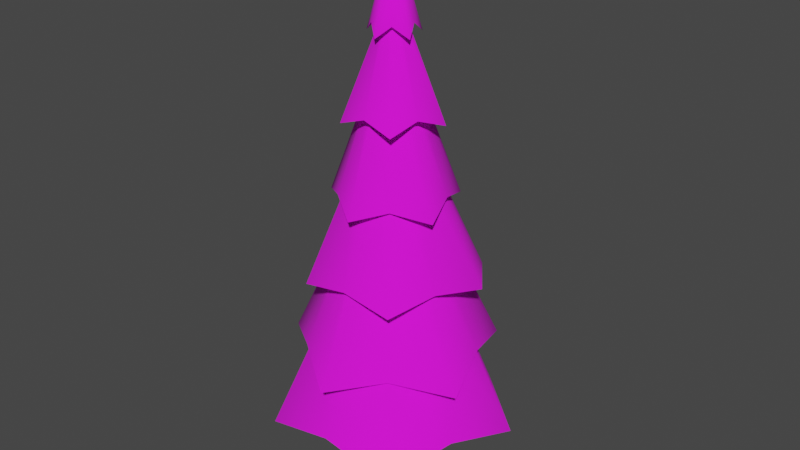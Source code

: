 # Source: GreenPine01.blend  (saved by Blender 3.2.14; exported with 4.5.12 LTS)
import bpy
from mathutils import Matrix  # noqa: F401  (used for matrix-valued properties, if any)

bpy.ops.wm.read_factory_settings(use_empty=True)
scene = bpy.context.scene
scene.name = 'Scene'

# ---- collections
col_collection = bpy.data.collections.new('Collection'); scene.collection.children.link(col_collection)

# ---- images (referenced by path relative to the original .blend; pixels are not part of the script)
import os
ASSET_DIR = os.environ.get("B2B_ASSET_DIR", "")  # directory of the original .blend (textures are referenced by path, not embedded)
HERE = os.path.dirname(os.path.abspath(__file__))  # packed textures are extracted next to this script under _unpacked/

def load_image(name, relpath, width, height, colorspace="sRGB"):
    """Load a texture the original file referenced (path relative to the .blend, or extracted next to this script)."""
    p = next((c for c in (os.path.join(HERE, relpath), os.path.join(ASSET_DIR, relpath)) if relpath and os.path.exists(c)), "")
    if p:
        img = bpy.data.images.load(p, check_existing=True)
        img.name = name
    else:  # same state as the original file: an image datablock whose file is absent (Cycles renders it pink)
        img = bpy.data.images.new(name, width, height)
        img.source = "FILE"
        img.filepath = "//" + (relpath or name)
    img.colorspace_settings.name = colorspace
    return img
img_pinetree_png = load_image('PineTree.png', 'PineTree.png', 1024, 1024, 'sRGB')

# ---- materials (node trees are filled in below, after node groups)
mat_pinetree = bpy.data.materials.new('PineTree')
mat_pinetree.use_transparent_shadow = False

# ---- node groups
ng_auto_smooth = bpy.data.node_groups.new('Auto Smooth', 'GeometryNodeTree')
_s = ng_auto_smooth.interface.new_socket(name='Geometry', in_out='OUTPUT', socket_type='NodeSocketGeometry')
_s = ng_auto_smooth.interface.new_socket(name='Geometry', in_out='INPUT', socket_type='NodeSocketGeometry')
_s = ng_auto_smooth.interface.new_socket(name='Angle', in_out='INPUT', socket_type='NodeSocketFloat')
_s.subtype = 'ANGLE'
_s.min_value = 0.0
_s.max_value = 3.142
ng_auto_smooth.is_modifier = True
_N = ng_auto_smooth.nodes; _L = ng_auto_smooth.links
n0 = _N.new('NodeGroupOutput'); n0.name = 'Group Output'; n0.location = (480, -100)
n1 = _N.new('NodeGroupInput'); n1.name = 'Group Input'; n1.location = (-420, -300)
n2 = _N.new('NodeGroupInput'); n2.name = 'Group Input.001'; n2.location = (-60, -100)
n3 = _N.new('GeometryNodeSetShadeSmooth'); n3.name = 'Set Shade Smooth'; n3.location = (120, -100)
n3.domain = 'EDGE'
n4 = _N.new('GeometryNodeSetShadeSmooth'); n4.name = 'Set Shade Smooth.001'; n4.location = (300, -100)
n5 = _N.new('GeometryNodeInputMeshEdgeAngle'); n5.name = 'Edge Angle'; n5.location = (-420, -220)
n6 = _N.new('GeometryNodeInputEdgeSmooth'); n6.name = 'Is Edge Smooth'; n6.location = (-60, -160)
n7 = _N.new('GeometryNodeInputShadeSmooth'); n7.name = 'Is Face Smooth'; n7.location = (-240, -340)
n8 = _N.new('FunctionNodeBooleanMath'); n8.name = 'Boolean Math'; n8.location = (-60, -220)
n9 = _N.new('FunctionNodeCompare'); n9.name = 'Compare'; n9.location = (-240, -180)
n9.operation = 'LESS_EQUAL'
_L.new(n5.outputs[0], n9.inputs[0])
_L.new(n4.outputs[0], n0.inputs[0])
_L.new(n1.outputs[1], n9.inputs[1])
_L.new(n9.outputs[0], n8.inputs[0])
_L.new(n7.outputs[0], n8.inputs[1])
_L.new(n2.outputs[0], n3.inputs[0])
_L.new(n6.outputs[0], n3.inputs[1])
_L.new(n3.outputs[0], n4.inputs[0])
_L.new(n8.outputs[0], n3.inputs[2])
n0.is_active_output = True

# ---- material node trees
mat_pinetree.use_nodes = True; mat_pinetree.node_tree.nodes.clear()
_N = mat_pinetree.node_tree.nodes; _L = mat_pinetree.node_tree.links
n0 = _N.new('ShaderNodeBsdfPrincipled'); n0.name = 'Principled BSDF'; n0.location = (10, 300)
n0.distribution = 'GGX'
n0.subsurface_method = 'BURLEY'
n0.inputs[2].default_value = 1.0
n0.inputs[3].default_value = 1.45
n0.inputs[27].default_value = (0.0, 0.0, 0.0, 1.0)
n0.inputs[28].default_value = 1.0
n1 = _N.new('ShaderNodeOutputMaterial'); n1.name = 'Material Output'; n1.location = (300, 300)
n2 = _N.new('ShaderNodeTexImage'); n2.name = 'Image Texture'; n2.location = (-280, 280)
n2.image = img_pinetree_png
_L.new(n0.outputs[0], n1.inputs[0])
_L.new(n2.outputs[0], n0.inputs[0])
n1.is_active_output = True

# ---- world
world_world = bpy.data.worlds.new('World'); scene.world = world_world
world_world.use_nodes = True; world_world.node_tree.nodes.clear()
_N = world_world.node_tree.nodes; _L = world_world.node_tree.links
n0 = _N.new('ShaderNodeOutputWorld'); n0.name = 'World Output'; n0.location = (300, 300)
n1 = _N.new('ShaderNodeBackground'); n1.name = 'Background'; n1.location = (10, 300)
n1.inputs[0].default_value = (0.05088, 0.05088, 0.05088, 1.0)
_L.new(n1.outputs[0], n0.inputs[0])
n0.is_active_output = True
world_world.color = (0.05088, 0.05088, 0.05088)
world_world.use_sun_shadow = False
world_world.sun_shadow_jitter_overblur = 0.0

# ---- meshes
me_cylinder = bpy.data.meshes.new('Cylinder')
me_cylinder.from_pydata([(0.002843, 2.611, 1.27), (1.246, 1.75, 1.609), (2.448, 0.8339, 1.27), (2.018, -0.6267, 1.608), (0.004009, 0.04089, 11.29), (1.514, -2.041, 1.271), (-0.003988, -2.095, 1.607), (-1.508, -2.04, 1.272), (-2.025, -0.6267, 1.607), (-2.442, 0.8337, 1.271), (-1.253, 1.75, 1.608), (-0.002979, 1.84, 3.065), (0.05574, 1.866, 4.453), (-0.002916, 1.13, 6.346), (0.003064, 1.072, 7.783), (-0.002814, 0.4367, 9.666), (0.3184, 0.4736, 9.44), (0.4833, 0.7006, 8.004), (0.7916, 1.125, 6.117), (1.087, 1.532, 4.451), (1.313, 1.843, 2.753), (0.3826, 0.1567, 9.666), (0.9852, 0.3587, 7.783), (1.041, 0.3707, 6.346), (1.723, 0.6535, 4.454), (1.717, 0.5902, 3.066), (0.5132, -0.1257, 9.441), (0.7854, -0.2249, 8.001), (1.278, -0.3756, 6.119), (1.406, -0.4266, 4.673), (2.122, -0.6497, 2.756), (0.2361, -0.2974, 9.664), (0.6089, -0.7943, 7.787), (0.6434, -0.8582, 6.343), (1.054, -1.408, 4.469), (1.061, -1.433, 3.061), (0.004016, -0.4964, 9.442), (-0.003015, -0.8002, 7.998), (0.002641, -1.301, 6.122), (-0.003301, -1.45, 4.673), (0.002825, -2.187, 2.76), (-0.2423, -0.2981, 9.663), (-0.6021, -0.7933, 7.789), (-0.6498, -0.859, 6.341), (-1.049, -1.408, 4.468), (-1.069, -1.435, 3.057), (-0.507, -0.1251, 9.442), (-0.7938, -0.2257, 7.998), (-1.272, -0.3751, 6.122), (-1.412, -0.4264, 4.674), (-2.113, -0.6487, 2.761), (-0.3895, 0.1571, 9.664), (-0.9772, 0.3581, 7.787), (-1.049, 0.3712, 6.343), (-1.7, 0.5922, 4.467), (-1.726, 0.5914, 3.059), (-0.3118, 0.4737, 9.441), (-0.4902, 0.7019, 8.001), (-0.7859, 1.124, 6.119), (-0.8734, 1.229, 4.675), (-1.307, 1.841, 2.756), (0.6085, 0.8728, 4.368), (1.481, 0.5221, 3.466), (0.9891, -0.2741, 4.355), (0.9126, -1.207, 3.49), (0.006864, -1.003, 4.335), (-0.8992, -1.202, 3.505), (-0.9896, -0.2789, 4.335), (-1.463, 0.5195, 3.49), (-0.6, 0.8804, 4.355), (0.005143, 1.595, 3.466), (-0.07801, 0.6932, 5.945), (0.5186, 0.7745, 5.61), (0.6232, 0.188, 5.941), (0.8979, -0.2537, 5.468), (0.3521, -0.4657, 6.014), (-0.01279, -0.9102, 5.48), (-0.3879, -0.4657, 6.014), (-0.9193, -0.2524, 5.475), (-0.6084, 0.2355, 6.026), (-0.5761, 0.8177, 5.46), (-0.04266, 0.734, 7.049), (0.3473, 0.5134, 7.299), (0.6776, 0.2107, 7.049), (0.4864, -0.112, 7.422), (0.4465, -0.5659, 6.963), (0.006141, -0.4722, 7.404), (-0.4353, -0.5637, 6.972), (-0.4847, -0.1156, 7.404), (-0.7098, 0.2742, 6.963), (-0.2905, 0.4524, 7.422), (0.005683, 0.4199, 8.579), (0.2981, 0.4457, 8.406), (0.3639, 0.1596, 8.579), (0.4756, -0.1114, 8.416), (0.2317, -0.2683, 8.569), (0.004511, -0.4471, 8.431), (-0.2235, -0.2723, 8.562), (-0.4602, -0.1094, 8.431), (-0.3604, 0.1619, 8.569), (-0.2865, 0.4423, 8.416), (0.003826, 0.2242, 9.901), (0.09527, 0.1665, 9.912), (0.1784, 0.09735, 9.901), (0.1542, -0.007531, 9.907), (0.1086, -0.1037, 9.91), (0.003825, -0.1208, 9.899), (-0.09954, -0.1016, 9.914), (-0.1497, -0.009238, 9.899), (-0.1658, 0.09567, 9.91), (-0.08845, 0.1688, 9.907), (-0.0001158, 0.03521, 2.277), (0.004009, 0.7905, -0.3445), (0.4446, 0.6473, -0.3445), (-0.4366, 0.6473, -0.3445), (0.004009, 0.5291, 0.6053), (0.004009, 0.3732, 2.22), (-0.283, 0.4359, 0.6053), (0.291, 0.4359, 0.6053), (0.1993, 0.3097, 2.22), (0.4683, 0.1918, 0.6053), (0.7169, 0.2725, -0.3445), (0.32, 0.1436, 2.22), (0.4683, -0.11, 0.6053), (0.7169, -0.1907, -0.3445), (0.32, -0.06178, 2.22), (0.291, -0.3541, 0.6053), (0.4446, -0.5655, -0.3445), (0.1993, -0.2279, 2.22), (0.004009, -0.4473, 0.6053), (0.004009, -0.7087, -0.3445), (0.004009, -0.2914, 2.22), (-0.283, -0.3541, 0.6053), (-0.4366, -0.5655, -0.3445), (-0.1913, -0.2279, 2.22), (-0.4603, -0.11, 0.6053), (-0.7089, -0.1907, -0.3445), (-0.312, -0.06178, 2.22), (-0.4603, 0.1918, 0.6053), (-0.7089, 0.2725, -0.3445), (-0.312, 0.1436, 2.22), (-0.1913, 0.3097, 2.22)], [], [(15, 4, 16), (16, 4, 21), (21, 4, 26), (26, 4, 31), (31, 4, 36), (36, 4, 41), (41, 4, 46), (46, 4, 51), (51, 4, 56), (56, 4, 15), (8, 9, 111), (69, 60, 11, 70), (80, 59, 12, 71), (90, 58, 13, 81), (100, 57, 14, 91), (110, 56, 15, 101), (68, 55, 60, 69), (79, 54, 59, 80), (89, 53, 58, 90), (99, 52, 57, 100), (109, 51, 56, 110), (67, 50, 55, 68), (78, 49, 54, 79), (88, 48, 53, 89), (98, 47, 52, 99), (108, 46, 51, 109), (66, 45, 50, 67), (77, 44, 49, 78), (87, 43, 48, 88), (97, 42, 47, 98), (107, 41, 46, 108), (65, 40, 45, 66), (76, 39, 44, 77), (86, 38, 43, 87), (96, 37, 42, 97), (106, 36, 41, 107), (64, 35, 40, 65), (75, 34, 39, 76), (85, 33, 38, 86), (95, 32, 37, 96), (105, 31, 36, 106), (63, 30, 35, 64), (74, 29, 34, 75), (84, 28, 33, 85), (94, 27, 32, 95), (104, 26, 31, 105), (62, 25, 30, 63), (73, 24, 29, 74), (83, 23, 28, 84), (93, 22, 27, 94), (103, 21, 26, 104), (61, 20, 25, 62), (72, 19, 24, 73), (82, 18, 23, 83), (92, 17, 22, 93), (102, 16, 21, 103), (70, 11, 20, 61), (71, 12, 19, 72), (81, 13, 18, 82), (91, 14, 17, 92), (101, 15, 16, 102), (0, 70, 61, 1), (1, 61, 62, 2), (2, 62, 63, 3), (3, 63, 64, 5), (5, 64, 65, 6), (6, 65, 66, 7), (7, 66, 67, 8), (8, 67, 68, 9), (9, 68, 69, 10), (10, 69, 70, 0), (11, 71, 72, 20), (20, 72, 73, 25), (25, 73, 74, 30), (30, 74, 75, 35), (35, 75, 76, 40), (40, 76, 77, 45), (45, 77, 78, 50), (50, 78, 79, 55), (55, 79, 80, 60), (60, 80, 71, 11), (12, 81, 82, 19), (19, 82, 83, 24), (24, 83, 84, 29), (29, 84, 85, 34), (34, 85, 86, 39), (39, 86, 87, 44), (44, 87, 88, 49), (49, 88, 89, 54), (54, 89, 90, 59), (59, 90, 81, 12), (13, 91, 92, 18), (18, 92, 93, 23), (23, 93, 94, 28), (28, 94, 95, 33), (33, 95, 96, 38), (38, 96, 97, 43), (43, 97, 98, 48), (48, 98, 99, 53), (53, 99, 100, 58), (58, 100, 91, 13), (14, 101, 102, 17), (17, 102, 103, 22), (22, 103, 104, 27), (27, 104, 105, 32), (32, 105, 106, 37), (37, 106, 107, 42), (42, 107, 108, 47), (47, 108, 109, 52), (52, 109, 110, 57), (57, 110, 101, 14), (7, 8, 111), (6, 7, 111), (5, 6, 111), (3, 5, 111), (0, 1, 111), (2, 3, 111), (1, 2, 111), (10, 0, 111), (9, 10, 111), (112, 115, 118, 113), (112, 113, 121, 124, 127, 130, 133, 136, 139, 114), (114, 117, 115, 112), (117, 141, 116, 115), (115, 116, 119, 118), (113, 118, 120, 121), (118, 119, 122, 120), (121, 120, 123, 124), (120, 122, 125, 123), (124, 123, 126, 127), (123, 125, 128, 126), (127, 126, 129, 130), (126, 128, 131, 129), (130, 129, 132, 133), (129, 131, 134, 132), (133, 132, 135, 136), (132, 134, 137, 135), (136, 135, 138, 139), (135, 137, 140, 138), (139, 138, 117, 114), (138, 140, 141, 117), (119, 116, 141, 140, 137, 134, 131, 128, 125, 122)])
me_cylinder.polygons.foreach_set('use_smooth', [True] * 142)
_uv = me_cylinder.uv_layers.new(name='UVMap')
_uv.uv.foreach_set('vector', [0.4895, 0.8266, 0.4895, 0.8266, 0.4895, 0.8266, 0.4895, 0.8266, 0.4895, 0.8266, 0.4895, 0.8266, 0.4895, 0.8266, 0.4895, 0.8266, 0.4895, 0.8266, 0.4895, 0.8266, 0.4895, 0.8266, 0.4895, 0.8266, 0.4895, 0.8266, 0.4895, 0.8266, 0.4895, 0.8266, 0.4895, 0.8266, 0.4895, 0.8266, 0.4895, 0.8266, 0.4895, 0.8266, 0.4895, 0.8266, 0.4895, 0.8266, 0.4895, 0.8266, 0.4895, 0.8266, 0.4895, 0.8266, 0.4895, 0.8266, 0.4895, 0.8266, 0.4895, 0.8266, 0.4895, 0.8266, 0.4895, 0.8266, 0.4895, 0.8266, 0.4895, 0.8266, 0.4895, 0.8266, 0.4895, 0.8266, 0.4895, 0.8266, 0.4895, 0.8266, 0.4895, 0.8266, 0.4895, 0.8266, 0.4895, 0.8266, 0.4895, 0.8266, 0.4895, 0.8266, 0.4895, 0.8266, 0.4895, 0.8266, 0.4895, 0.8266, 0.4895, 0.8266, 0.4895, 0.8266, 0.4895, 0.8266, 0.4895, 0.8266, 0.4895, 0.8266, 0.4895, 0.8266, 0.4895, 0.8266, 0.4895, 0.8266, 0.4895, 0.8266, 0.4895, 0.8266, 0.4895, 0.8266, 0.4895, 0.8266, 0.4895, 0.8266, 0.4895, 0.8266, 0.4895, 0.8266, 0.4895, 0.8266, 0.4895, 0.8266, 0.4895, 0.8266, 0.4895, 0.8266, 0.4895, 0.8266, 0.4895, 0.8266, 0.4895, 0.8266, 0.4895, 0.8266, 0.4895, 0.8266, 0.4895, 0.8266, 0.4895, 0.8266, 0.4895, 0.8266, 0.4895, 0.8266, 0.4895, 0.8266, 0.4895, 0.8266, 0.4895, 0.8266, 0.4895, 0.8266, 0.4895, 0.8266, 0.4895, 0.8266, 0.4895, 0.8266, 0.4895, 0.8266, 0.4895, 0.8266, 0.4895, 0.8266, 0.4895, 0.8266, 0.4895, 0.8266, 0.4895, 0.8266, 0.4895, 0.8266, 0.4895, 0.8266, 0.4895, 0.8266, 0.4895, 0.8266, 0.4895, 0.8266, 0.4895, 0.8266, 0.4895, 0.8266, 0.4895, 0.8266, 0.4895, 0.8266, 0.4895, 0.8266, 0.4895, 0.8266, 0.4895, 0.8266, 0.4895, 0.8266, 0.4895, 0.8266, 0.4895, 0.8266, 0.4895, 0.8266, 0.4895, 0.8266, 0.4895, 0.8266, 0.4895, 0.8266, 0.4895, 0.8266, 0.4895, 0.8266, 0.4895, 0.8266, 0.4895, 0.8266, 0.4895, 0.8266, 0.4895, 0.8266, 0.4895, 0.8266, 0.4895, 0.8266, 0.4895, 0.8266, 0.4895, 0.8266, 0.4895, 0.8266, 0.4895, 0.8266, 0.4895, 0.8266, 0.4895, 0.8266, 0.4895, 0.8266, 0.4895, 0.8266, 0.4895, 0.8266, 0.4895, 0.8266, 0.4895, 0.8266, 0.4895, 0.8266, 0.4895, 0.8266, 0.4895, 0.8266, 0.4895, 0.8266, 0.4895, 0.8266, 0.4895, 0.8266, 0.4895, 0.8266, 0.4895, 0.8266, 0.4895, 0.8266, 0.4895, 0.8266, 0.4895, 0.8266, 0.4895, 0.8266, 0.4895, 0.8266, 0.4895, 0.8266, 0.4895, 0.8266, 0.4895, 0.8266, 0.4895, 0.8266, 0.4895, 0.8266, 0.4895, 0.8266, 0.4895, 0.8266, 0.4895, 0.8266, 0.4895, 0.8266, 0.4895, 0.8266, 0.4895, 0.8266, 0.4895, 0.8266, 0.4895, 0.8266, 0.4895, 0.8266, 0.4895, 0.8266, 0.4895, 0.8266, 0.4895, 0.8266, 0.4895, 0.8266, 0.4895, 0.8266, 0.4895, 0.8266, 0.4895, 0.8266, 0.4895, 0.8266, 0.4895, 0.8266, 0.4895, 0.8266, 0.4895, 0.8266, 0.4895, 0.8266, 0.4895, 0.8266, 0.4895, 0.8266, 0.4895, 0.8266, 0.4895, 0.8266, 0.4895, 0.8266, 0.4895, 0.8266, 0.4895, 0.8266, 0.4895, 0.8266, 0.4895, 0.8266, 0.4895, 0.8266, 0.4895, 0.8266, 0.4895, 0.8266, 0.4895, 0.8266, 0.4895, 0.8266, 0.4895, 0.8266, 0.4895, 0.8266, 0.4895, 0.8266, 0.4895, 0.8266, 0.4895, 0.8266, 0.4895, 0.8266, 0.4895, 0.8266, 0.4895, 0.8266, 0.4895, 0.8266, 0.4895, 0.8266, 0.4895, 0.8266, 0.4895, 0.8266, 0.4895, 0.8266, 0.4895, 0.8266, 0.4895, 0.8266, 0.4895, 0.8266, 0.4895, 0.8266, 0.4895, 0.8266, 0.4895, 0.8266, 0.4895, 0.8266, 0.4895, 0.8266, 0.4895, 0.8266, 0.4895, 0.8266, 0.4895, 0.8266, 0.4895, 0.8266, 0.4895, 0.8266, 0.4895, 0.8266, 0.4895, 0.8266, 0.4895, 0.8266, 0.4895, 0.8266, 0.4895, 0.8266, 0.4895, 0.8266, 0.4895, 0.8266, 0.4895, 0.8266, 0.4895, 0.8266, 0.4895, 0.8266, 0.4895, 0.8266, 0.4895, 0.8266, 0.4895, 0.8266, 0.4895, 0.8266, 0.4895, 0.8266, 0.4895, 0.8266, 0.4895, 0.8266, 0.4895, 0.8266, 0.4895, 0.8266, 0.4895, 0.8266, 0.4895, 0.8266, 0.4895, 0.8266, 0.4895, 0.8266, 0.4895, 0.8266, 0.4895, 0.8266, 0.4895, 0.8266, 0.4895, 0.8266, 0.4895, 0.8266, 0.4895, 0.8266, 0.4895, 0.8266, 0.4895, 0.8266, 0.4895, 0.8266, 0.4895, 0.8266, 0.4895, 0.8266, 0.4895, 0.8266, 0.4895, 0.8266, 0.4895, 0.8266, 0.4895, 0.8266, 0.4895, 0.8266, 0.4895, 0.8266, 0.4895, 0.8266, 0.4895, 0.8266, 0.4895, 0.8266, 0.4895, 0.8266, 0.4895, 0.8266, 0.4895, 0.8266, 0.4895, 0.8266, 0.4895, 0.8266, 0.4895, 0.8266, 0.4895, 0.8266, 0.4895, 0.8266, 0.4895, 0.8266, 0.4895, 0.8266, 0.4895, 0.8266, 0.4895, 0.8266, 0.4895, 0.8266, 0.4895, 0.8266, 0.4895, 0.8266, 0.4895, 0.8266, 0.4895, 0.8266, 0.4895, 0.8266, 0.4895, 0.8266, 0.4895, 0.8266, 0.4895, 0.8266, 0.4895, 0.8266, 0.4895, 0.8266, 0.4895, 0.8266, 0.4895, 0.8266, 0.4895, 0.8266, 0.4895, 0.8266, 0.4895, 0.8266, 0.4895, 0.8266, 0.4895, 0.8266, 0.4895, 0.8266, 0.4895, 0.8266, 0.4895, 0.8266, 0.4895, 0.8266, 0.4895, 0.8266, 0.4895, 0.8266, 0.4895, 0.8266, 0.4895, 0.8266, 0.4895, 0.8266, 0.4895, 0.8266, 0.4895, 0.8266, 0.4895, 0.8266, 0.4895, 0.8266, 0.4895, 0.8266, 0.4895, 0.8266, 0.4895, 0.8266, 0.4895, 0.8266, 0.4895, 0.8266, 0.4895, 0.8266, 0.4895, 0.8266, 0.4895, 0.8266, 0.4895, 0.8266, 0.4895, 0.8266, 0.4895, 0.8266, 0.4895, 0.8266, 0.4895, 0.8266, 0.4895, 0.8266, 0.4895, 0.8266, 0.4895, 0.8266, 0.4895, 0.8266, 0.4895, 0.8266, 0.4895, 0.8266, 0.4895, 0.8266, 0.4895, 0.8266, 0.4895, 0.8266, 0.4895, 0.8266, 0.4895, 0.8266, 0.4895, 0.8266, 0.4895, 0.8266, 0.4895, 0.8266, 0.4895, 0.8266, 0.4895, 0.8266, 0.4895, 0.8266, 0.4895, 0.8266, 0.4895, 0.8266, 0.4895, 0.8266, 0.4895, 0.8266, 0.4895, 0.8266, 0.4895, 0.8266, 0.4895, 0.8266, 0.4895, 0.8266, 0.4895, 0.8266, 0.4895, 0.8266, 0.4895, 0.8266, 0.4895, 0.8266, 0.4895, 0.8266, 0.4895, 0.8266, 0.4895, 0.8266, 0.4895, 0.8266, 0.4895, 0.8266, 0.4895, 0.8266, 0.4895, 0.8266, 0.4895, 0.8266, 0.4895, 0.8266, 0.4895, 0.8266, 0.4895, 0.8266, 0.4895, 0.8266, 0.4895, 0.8266, 0.4895, 0.8266, 0.4895, 0.8266, 0.4895, 0.8266, 0.4895, 0.8266, 0.4895, 0.8266, 0.4895, 0.8266, 0.4895, 0.8266, 0.4895, 0.8266, 0.4895, 0.8266, 0.4895, 0.8266, 0.4895, 0.8266, 0.4895, 0.8266, 0.4895, 0.8266, 0.4895, 0.8266, 0.4895, 0.8266, 0.4895, 0.8266, 0.4895, 0.8266, 0.4895, 0.8266, 0.4895, 0.8266, 0.4895, 0.8266, 0.4895, 0.8266, 0.4895, 0.8266, 0.4895, 0.8266, 0.4895, 0.8266, 0.4895, 0.8266, 0.4895, 0.8266, 0.4895, 0.8266, 0.4895, 0.8266, 0.4895, 0.8266, 0.4895, 0.8266, 0.4895, 0.8266, 0.4895, 0.8266, 0.4895, 0.8266, 0.4895, 0.8266, 0.4895, 0.8266, 0.4895, 0.8266, 0.4895, 0.8266, 0.4895, 0.8266, 0.4895, 0.8266, 0.4895, 0.8266, 0.4895, 0.8266, 0.4895, 0.8266, 0.4895, 0.8266, 0.4895, 0.8266, 0.4895, 0.8266, 0.4895, 0.8266, 0.4895, 0.8266, 0.4895, 0.8266, 0.4895, 0.8266, 0.4895, 0.8266, 0.4895, 0.8266, 0.4895, 0.8266, 0.4895, 0.8266, 0.4895, 0.8266, 0.4895, 0.8266, 0.4895, 0.8266, 0.4895, 0.8266, 0.4895, 0.8266, 0.4895, 0.8266, 0.4895, 0.8266, 0.4895, 0.8266, 0.4895, 0.8266, 0.4895, 0.8266, 0.4895, 0.8266, 0.4895, 0.8266, 0.4895, 0.8266, 0.4895, 0.8266, 0.4895, 0.8266, 0.4895, 0.8266, 0.4895, 0.8266, 0.4895, 0.8266, 0.4895, 0.8266, 0.4895, 0.8266, 0.4895, 0.8266, 0.4895, 0.8266, 0.4895, 0.8266, 0.4895, 0.8266, 0.4895, 0.8266, 0.4895, 0.8266, 0.4895, 0.8266, 0.4895, 0.8266, 0.4895, 0.8266, 0.4895, 0.8266, 0.4895, 0.8266, 0.4895, 0.8266, 0.4895, 0.8266, 0.4895, 0.8266, 0.4895, 0.8266, 0.4895, 0.8266, 0.4895, 0.8266, 0.4895, 0.8266, 0.4895, 0.8266, 0.4895, 0.8266, 0.4895, 0.8266, 0.4895, 0.8266, 0.4895, 0.8266, 0.4895, 0.8266, 0.4895, 0.8266, 0.4895, 0.8266, 0.4895, 0.8266, 0.4895, 0.8266, 0.4895, 0.8266, 0.4895, 0.8266, 0.4895, 0.8266, 0.4895, 0.8266, 0.4895, 0.8266, 0.4895, 0.8266, 0.4895, 0.8266, 0.4895, 0.8266, 0.4895, 0.8266, 0.4895, 0.8266, 0.4895, 0.8266, 0.4895, 0.8266, 0.4895, 0.8266, 0.4895, 0.8266, 0.4895, 0.8266, 0.4895, 0.8266, 0.4895, 0.8266, 0.196, 0.4917, 0.196, 0.4917, 0.196, 0.4917, 0.196, 0.4917, 0.196, 0.4917, 0.196, 0.4917, 0.196, 0.4917, 0.196, 0.4917, 0.196, 0.4917, 0.196, 0.4917, 0.196, 0.4917, 0.196, 0.4917, 0.196, 0.4917, 0.196, 0.4917, 0.196, 0.4917, 0.196, 0.4917, 0.196, 0.4917, 0.196, 0.4917, 0.196, 0.4917, 0.196, 0.4917, 0.196, 0.4917, 0.196, 0.4917, 0.196, 0.4917, 0.196, 0.4917, 0.196, 0.4917, 0.196, 0.4917, 0.196, 0.4917, 0.196, 0.4917, 0.196, 0.4917, 0.196, 0.4917, 0.196, 0.4917, 0.196, 0.4917, 0.196, 0.4917, 0.196, 0.4917, 0.196, 0.4917, 0.196, 0.4917, 0.196, 0.4917, 0.196, 0.4917, 0.196, 0.4917, 0.196, 0.4917, 0.196, 0.4917, 0.196, 0.4917, 0.196, 0.4917, 0.196, 0.4917, 0.196, 0.4917, 0.196, 0.4917, 0.196, 0.4917, 0.196, 0.4917, 0.196, 0.4917, 0.196, 0.4917, 0.196, 0.4917, 0.196, 0.4917, 0.196, 0.4917, 0.196, 0.4917, 0.196, 0.4917, 0.196, 0.4917, 0.196, 0.4917, 0.196, 0.4917, 0.196, 0.4917, 0.196, 0.4917, 0.196, 0.4917, 0.196, 0.4917, 0.196, 0.4917, 0.196, 0.4917, 0.196, 0.4917, 0.196, 0.4917, 0.196, 0.4917, 0.196, 0.4917, 0.196, 0.4917, 0.196, 0.4917, 0.196, 0.4917, 0.196, 0.4917, 0.196, 0.4917, 0.196, 0.4917, 0.196, 0.4917, 0.196, 0.4917, 0.196, 0.4917, 0.196, 0.4917, 0.196, 0.4917, 0.196, 0.4917, 0.196, 0.4917, 0.196, 0.4917, 0.196, 0.4917, 0.196, 0.4917, 0.196, 0.4917, 0.196, 0.4917, 0.196, 0.4917, 0.196, 0.4917, 0.196, 0.4917, 0.196, 0.4917, 0.196, 0.4917, 0.196, 0.4917, 0.196, 0.4917, 0.196, 0.4917, 0.196, 0.4917, 0.196, 0.4917, 0.196, 0.4917, 0.196, 0.4917, 0.196, 0.4917, 0.196, 0.4917])
me_cylinder.materials.append(mat_pinetree)
me_cylinder.update()

# ---- objects
ob_pinetree = bpy.data.objects.new('PineTree', me_cylinder)

# ---- transforms, parenting, visibility, modifiers, constraints
ob_pinetree.location = (0.0, 0.0, 0.0)
_m = ob_pinetree.modifiers.new('Auto Smooth', 'NODES')
_m.node_group = ng_auto_smooth
_gi = [s.identifier for s in ng_auto_smooth.interface.items_tree if s.item_type == 'SOCKET' and s.in_out == 'INPUT']
_m[_gi[1]] = 1.923  # Angle

# ---- collection membership
col_collection.objects.link(ob_pinetree)

# ---- scene / render settings (as saved in the file)
scene.frame_start = 1; scene.frame_end = 250; scene.frame_set(0)
scene.render.engine = 'BLENDER_EEVEE_NEXT'
scene.cycles.sampling_pattern = 'TABULATED_SOBOL'
scene.cycles.use_light_tree = False
scene.view_settings.view_transform = 'Filmic'
bpy.context.view_layer.update()

# ---- added for rendering (the .blend has no active camera and no usable light): camera, sun
cam_auto = bpy.data.cameras.new('AutoCamera')
cam_auto.lens = 50.0
cam_auto.sensor_width = 36.0
cam_auto.clip_end = 1000.0
ob_auto_camera = bpy.data.objects.new('AutoCamera', cam_auto)
scene.collection.objects.link(ob_auto_camera)
ob_auto_camera.location = (12.4988, -14.7831, 15.4716)
ob_auto_camera.rotation_euler = (1.09748, -7.21219e-08, 0.694738)
scene.camera = ob_auto_camera
light_auto_sun = bpy.data.lights.new('AutoSun', 'SUN')
light_auto_sun.energy = 3.0
light_auto_sun.angle = 0.0523599
ob_auto_sun = bpy.data.objects.new('AutoSun', light_auto_sun)
scene.collection.objects.link(ob_auto_sun)
ob_auto_sun.rotation_euler = (0.872665, 0.174533, 0.523599)
bpy.context.view_layer.update()
